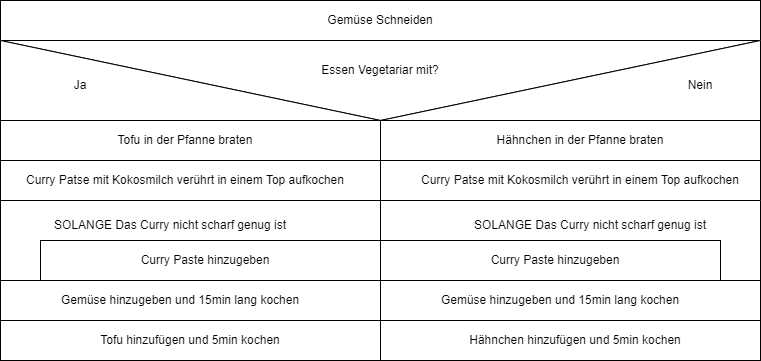

The diagram above was exported from draw.io. Its source (the exported page's mxGraphModel, read from the mxfile embedded in the PNG):
<mxGraphModel dx="1326" dy="934" grid="1" gridSize="10" guides="1" tooltips="1" connect="1" arrows="1" fold="1" page="1" pageScale="1" pageWidth="827" pageHeight="1169" math="0" shadow="0">
  <root>
    <mxCell id="0" />
    <mxCell id="1" parent="0" />
    <mxCell id="KtnFfTQZgqwsQW-WH795-3" value="" style="rounded=0;whiteSpace=wrap;html=1;" vertex="1" parent="1">
      <mxGeometry x="40" y="40" width="760" height="40" as="geometry" />
    </mxCell>
    <mxCell id="KtnFfTQZgqwsQW-WH795-4" value="Gemüse Schneiden" style="text;html=1;strokeColor=none;fillColor=none;align=center;verticalAlign=middle;whiteSpace=wrap;rounded=0;" vertex="1" parent="1">
      <mxGeometry x="215" y="45" width="410" height="30" as="geometry" />
    </mxCell>
    <mxCell id="KtnFfTQZgqwsQW-WH795-5" value="" style="triangle;whiteSpace=wrap;html=1;direction=south;" vertex="1" parent="1">
      <mxGeometry x="40" y="80" width="760" height="80" as="geometry" />
    </mxCell>
    <mxCell id="KtnFfTQZgqwsQW-WH795-6" value="Essen Vegetariar mit?" style="text;html=1;strokeColor=none;fillColor=none;align=center;verticalAlign=middle;whiteSpace=wrap;rounded=0;" vertex="1" parent="1">
      <mxGeometry x="325" y="95" width="190" height="30" as="geometry" />
    </mxCell>
    <mxCell id="KtnFfTQZgqwsQW-WH795-8" value="" style="verticalLabelPosition=bottom;verticalAlign=top;html=1;shape=mxgraph.basic.orthogonal_triangle" vertex="1" parent="1">
      <mxGeometry x="40" y="80" width="380" height="80" as="geometry" />
    </mxCell>
    <mxCell id="KtnFfTQZgqwsQW-WH795-9" value="" style="verticalLabelPosition=bottom;verticalAlign=top;html=1;shape=mxgraph.basic.orthogonal_triangle;direction=east;flipH=1;" vertex="1" parent="1">
      <mxGeometry x="420" y="80" width="380" height="80" as="geometry" />
    </mxCell>
    <mxCell id="KtnFfTQZgqwsQW-WH795-11" value="Ja" style="text;html=1;strokeColor=none;fillColor=none;align=center;verticalAlign=middle;whiteSpace=wrap;rounded=0;" vertex="1" parent="1">
      <mxGeometry x="90" y="110" width="60" height="30" as="geometry" />
    </mxCell>
    <mxCell id="KtnFfTQZgqwsQW-WH795-12" value="Nein" style="text;html=1;strokeColor=none;fillColor=none;align=center;verticalAlign=middle;whiteSpace=wrap;rounded=0;" vertex="1" parent="1">
      <mxGeometry x="710" y="110" width="60" height="30" as="geometry" />
    </mxCell>
    <mxCell id="KtnFfTQZgqwsQW-WH795-13" value="" style="rounded=0;whiteSpace=wrap;html=1;" vertex="1" parent="1">
      <mxGeometry x="420" y="160" width="380" height="40" as="geometry" />
    </mxCell>
    <mxCell id="KtnFfTQZgqwsQW-WH795-14" value="" style="rounded=0;whiteSpace=wrap;html=1;" vertex="1" parent="1">
      <mxGeometry x="40" y="160" width="380" height="40" as="geometry" />
    </mxCell>
    <mxCell id="KtnFfTQZgqwsQW-WH795-15" value="Tofu in der Pfanne braten" style="text;html=1;strokeColor=none;fillColor=none;align=center;verticalAlign=middle;whiteSpace=wrap;rounded=0;" vertex="1" parent="1">
      <mxGeometry x="100" y="165" width="250" height="30" as="geometry" />
    </mxCell>
    <mxCell id="KtnFfTQZgqwsQW-WH795-16" value="Hähnchen in der Pfanne braten" style="text;html=1;strokeColor=none;fillColor=none;align=center;verticalAlign=middle;whiteSpace=wrap;rounded=0;" vertex="1" parent="1">
      <mxGeometry x="480" y="165" width="280" height="30" as="geometry" />
    </mxCell>
    <mxCell id="KtnFfTQZgqwsQW-WH795-17" value="" style="verticalLabelPosition=bottom;verticalAlign=top;html=1;shape=mxgraph.basic.rect;fillColor2=none;strokeWidth=1;size=20;indent=5;" vertex="1" parent="1">
      <mxGeometry x="40" y="200" width="380" height="40" as="geometry" />
    </mxCell>
    <mxCell id="KtnFfTQZgqwsQW-WH795-18" value="" style="verticalLabelPosition=bottom;verticalAlign=top;html=1;shape=mxgraph.basic.rect;fillColor2=none;strokeWidth=1;size=20;indent=5;" vertex="1" parent="1">
      <mxGeometry x="420" y="200" width="380" height="40" as="geometry" />
    </mxCell>
    <mxCell id="KtnFfTQZgqwsQW-WH795-21" value="" style="shape=corner;whiteSpace=wrap;html=1;dx=40;dy=40;" vertex="1" parent="1">
      <mxGeometry x="40" y="240" width="380" height="80" as="geometry" />
    </mxCell>
    <mxCell id="KtnFfTQZgqwsQW-WH795-22" value="" style="shape=corner;whiteSpace=wrap;html=1;flipH=1;dx=40;dy=40;" vertex="1" parent="1">
      <mxGeometry x="420" y="240" width="380" height="80" as="geometry" />
    </mxCell>
    <mxCell id="KtnFfTQZgqwsQW-WH795-24" value="SOLANGE Das Curry nicht scharf genug ist" style="text;html=1;strokeColor=none;fillColor=none;align=center;verticalAlign=middle;whiteSpace=wrap;rounded=0;" vertex="1" parent="1">
      <mxGeometry x="470" y="250" width="320" height="30" as="geometry" />
    </mxCell>
    <mxCell id="KtnFfTQZgqwsQW-WH795-25" value="SOLANGE Das Curry nicht scharf genug ist" style="text;html=1;strokeColor=none;fillColor=none;align=center;verticalAlign=middle;whiteSpace=wrap;rounded=0;" vertex="1" parent="1">
      <mxGeometry x="50" y="250" width="320" height="30" as="geometry" />
    </mxCell>
    <mxCell id="KtnFfTQZgqwsQW-WH795-26" value="" style="rounded=0;whiteSpace=wrap;html=1;" vertex="1" parent="1">
      <mxGeometry x="80" y="280" width="340" height="40" as="geometry" />
    </mxCell>
    <mxCell id="KtnFfTQZgqwsQW-WH795-27" value="" style="rounded=0;whiteSpace=wrap;html=1;" vertex="1" parent="1">
      <mxGeometry x="420" y="280" width="340" height="40" as="geometry" />
    </mxCell>
    <mxCell id="KtnFfTQZgqwsQW-WH795-28" value="Curry Paste hinzugeben" style="text;html=1;strokeColor=none;fillColor=none;align=center;verticalAlign=middle;whiteSpace=wrap;rounded=0;" vertex="1" parent="1">
      <mxGeometry x="150" y="285" width="190" height="30" as="geometry" />
    </mxCell>
    <mxCell id="KtnFfTQZgqwsQW-WH795-29" value="Curry Paste hinzugeben" style="text;html=1;strokeColor=none;fillColor=none;align=center;verticalAlign=middle;whiteSpace=wrap;rounded=0;" vertex="1" parent="1">
      <mxGeometry x="500" y="285" width="190" height="30" as="geometry" />
    </mxCell>
    <mxCell id="KtnFfTQZgqwsQW-WH795-30" value="Curry Patse mit Kokosmilch verührt in einem Top aufkochen" style="text;html=1;strokeColor=none;fillColor=none;align=center;verticalAlign=middle;whiteSpace=wrap;rounded=0;" vertex="1" parent="1">
      <mxGeometry x="65" y="205" width="320" height="30" as="geometry" />
    </mxCell>
    <mxCell id="KtnFfTQZgqwsQW-WH795-31" value="Curry Patse mit Kokosmilch verührt in einem Top aufkochen" style="text;html=1;strokeColor=none;fillColor=none;align=center;verticalAlign=middle;whiteSpace=wrap;rounded=0;" vertex="1" parent="1">
      <mxGeometry x="460" y="205" width="320" height="30" as="geometry" />
    </mxCell>
    <mxCell id="KtnFfTQZgqwsQW-WH795-32" value="" style="rounded=0;whiteSpace=wrap;html=1;" vertex="1" parent="1">
      <mxGeometry x="40" y="320" width="380" height="40" as="geometry" />
    </mxCell>
    <mxCell id="KtnFfTQZgqwsQW-WH795-33" value="" style="rounded=0;whiteSpace=wrap;html=1;" vertex="1" parent="1">
      <mxGeometry x="420" y="320" width="380" height="40" as="geometry" />
    </mxCell>
    <mxCell id="KtnFfTQZgqwsQW-WH795-34" value="" style="rounded=0;whiteSpace=wrap;html=1;" vertex="1" parent="1">
      <mxGeometry x="40" y="360" width="380" height="40" as="geometry" />
    </mxCell>
    <mxCell id="KtnFfTQZgqwsQW-WH795-35" value="" style="rounded=0;whiteSpace=wrap;html=1;" vertex="1" parent="1">
      <mxGeometry x="420" y="360" width="380" height="40" as="geometry" />
    </mxCell>
    <mxCell id="KtnFfTQZgqwsQW-WH795-36" value="Gemüse hinzugeben und 15min lang kochen" style="text;html=1;strokeColor=none;fillColor=none;align=center;verticalAlign=middle;whiteSpace=wrap;rounded=0;" vertex="1" parent="1">
      <mxGeometry x="80" y="325" width="280" height="30" as="geometry" />
    </mxCell>
    <mxCell id="KtnFfTQZgqwsQW-WH795-37" value="Gemüse hinzugeben und 15min lang kochen" style="text;html=1;strokeColor=none;fillColor=none;align=center;verticalAlign=middle;whiteSpace=wrap;rounded=0;" vertex="1" parent="1">
      <mxGeometry x="460" y="325" width="280" height="30" as="geometry" />
    </mxCell>
    <mxCell id="KtnFfTQZgqwsQW-WH795-38" value="Tofu hinzufügen und 5min kochen" style="text;html=1;strokeColor=none;fillColor=none;align=center;verticalAlign=middle;whiteSpace=wrap;rounded=0;" vertex="1" parent="1">
      <mxGeometry x="115" y="365" width="230" height="30" as="geometry" />
    </mxCell>
    <mxCell id="KtnFfTQZgqwsQW-WH795-39" value="Hähnchen hinzufügen und 5min kochen" style="text;html=1;strokeColor=none;fillColor=none;align=center;verticalAlign=middle;whiteSpace=wrap;rounded=0;" vertex="1" parent="1">
      <mxGeometry x="500" y="365" width="230" height="30" as="geometry" />
    </mxCell>
  </root>
</mxGraphModel>